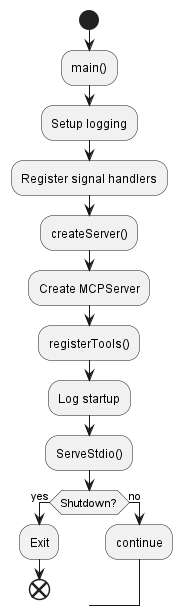

The diagram above was rendered by PlantUML. Its source (embedded in the PNG):
@startuml ghost-mcp-startup

start

:main();

:Setup logging;

:Register signal handlers;

:createServer();

:Create MCPServer;

:registerTools();

:Log startup;

:ServeStdio();

if (Shutdown?) then (yes)
  :Exit;
  end
else (no)
  :continue;
endif

@enduml